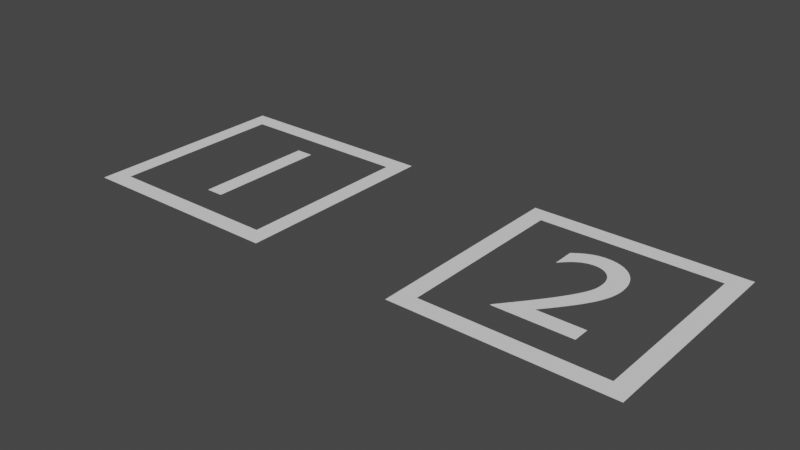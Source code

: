 # Source: LevelsLeveller.blend  (saved by Blender 2.82.7; exported with 4.5.12 LTS)
import bpy
from mathutils import Matrix  # noqa: F401  (used for matrix-valued properties, if any)

bpy.ops.wm.read_factory_settings(use_empty=True)
scene = bpy.context.scene
scene.name = 'Scene'

# ---- collections
col_collection = bpy.data.collections.new('Collection'); scene.collection.children.link(col_collection)

# ---- world
world_world = bpy.data.worlds.new('World'); scene.world = world_world
world_world.use_nodes = True; world_world.node_tree.nodes.clear()
_N = world_world.node_tree.nodes; _L = world_world.node_tree.links
n0 = _N.new('ShaderNodeOutputWorld'); n0.name = 'World Output'; n0.location = (300, 300)
n1 = _N.new('ShaderNodeBackground'); n1.name = 'Background'; n1.location = (10, 300)
n1.inputs[0].default_value = (0.05088, 0.05088, 0.05088, 1.0)
_L.new(n1.outputs[0], n0.inputs[0])
n0.is_active_output = True
world_world.color = (0.05088, 0.05088, 0.05088)
world_world.use_sun_shadow = False
world_world.sun_shadow_jitter_overblur = 0.0

# ---- meshes
me_text_001 = bpy.data.meshes.new('Text.001')
me_text_001.from_pydata([(0.05579, 0.3474, 0.0), (-0.04221, 0.3474, 0.0), (-0.04221, -0.3346, 0.0), (0.05579, -0.3346, 0.0), (-0.5914, -0.5914, 0.0), (0.5914, -0.5914, 0.0), (-0.5914, 0.5914, 0.0), (0.5914, 0.5914, 0.0), (-0.4928, -0.5914, 0.0), (0.4928, -0.5914, 0.0), (0.4928, 0.5914, 0.0), (-0.4928, 0.5914, 0.0), (-0.5914, 0.4928, 0.0), (-0.5914, -0.4928, 0.0), (0.5914, -0.4928, 0.0), (0.5914, 0.4928, 0.0), (-0.4928, -0.4928, 0.0), (-0.4928, 0.4928, 0.0), (0.4928, -0.4928, 0.0), (0.4928, 0.4928, 0.0)], [], [(2, 0, 1), (2, 3, 0), (19, 15, 7, 10), (12, 17, 11, 6), (17, 19, 10, 11), (8, 9, 18, 16), (4, 8, 16, 13), (13, 16, 17, 12), (9, 5, 14, 18), (18, 14, 15, 19)])
_uv = me_text_001.uv_layers.new(name='UVMap')
_uv.uv.foreach_set('vector', [0.6667, 0.0, 0.0, 0.0, 0.3333, 0.0, 0.6667, 0.0, 1.0, 0.0, 0.0, 0.0, 0.6667, 0.6667, 1.0, 0.6667, 1.0, 1.0, 0.6667, 1.0, 0.0, 0.6667, 0.3333, 0.6667, 0.3333, 1.0, 0.0, 1.0, 0.3333, 0.6667, 0.6667, 0.6667, 0.6667, 1.0, 0.3333, 1.0, 0.3333, 0.0, 0.6667, 0.0, 0.6667, 0.3333, 0.3333, 0.3333, 0.0, 0.0, 0.3333, 0.0, 0.3333, 0.3333, 0.0, 0.3333, 0.0, 0.3333, 0.3333, 0.3333, 0.3333, 0.6667, 0.0, 0.6667, 0.6667, 0.0, 1.0, 0.0, 1.0, 0.3333, 0.6667, 0.3333, 0.6667, 0.3333, 1.0, 0.3333, 1.0, 0.6667, 0.6667, 0.6667])
me_text_001.use_remesh_fix_poles = True
me_text_001.use_remesh_preserve_attributes = False
me_text_001.use_mirror_vertex_groups = False
me_text_001.update()
me_text_002 = bpy.data.meshes.new('Text.002')
me_text_002.from_pydata([(0.2218, -0.2416, 0.0), (-0.03921, -0.2416, 0.0), (-0.003111, -0.1981, 0.0), (0.02927, -0.1579, 0.0), (0.05804, -0.1207, 0.0), (0.08331, -0.08601, 0.0), (0.1052, -0.05352, 0.0), (0.1238, -0.02286, 0.0), (0.1392, 0.006351, 0.0), (0.1516, 0.03447, 0.0), (0.161, 0.06186, 0.0), (0.1676, 0.0889, 0.0), (0.1715, 0.116, 0.0), (0.1728, 0.1434, 0.0), (0.171, 0.1741, 0.0), (0.1659, 0.2029, 0.0), (0.1576, 0.2298, 0.0), (0.1462, 0.2546, 0.0), (0.1319, 0.2771, 0.0), (0.1149, 0.2971, 0.0), (0.09535, 0.3146, 0.0), (0.07338, 0.3292, 0.0), (0.04918, 0.3408, 0.0), (0.0229, 0.3494, 0.0), (-0.005282, 0.3546, 0.0), (-0.03521, 0.3564, 0.0), (-0.04888, 0.356, 0.0), (-0.06242, 0.3546, 0.0), (-0.07584, 0.3524, 0.0), (-0.08918, 0.3493, 0.0), (-0.1025, 0.3453, 0.0), (-0.1157, 0.3404, 0.0), (-0.129, 0.3346, 0.0), (-0.1423, 0.3278, 0.0), (-0.1556, 0.3201, 0.0), (-0.169, 0.3115, 0.0), (-0.1825, 0.3019, 0.0), (-0.1962, 0.2914, 0.0), (-0.1962, 0.1684, 0.0), (-0.1826, 0.1849, 0.0), (-0.1691, 0.1995, 0.0), (-0.1558, 0.2123, 0.0), (-0.1427, 0.2234, 0.0), (-0.1298, 0.2328, 0.0), (-0.117, 0.2406, 0.0), (-0.1043, 0.2471, 0.0), (-0.09169, 0.2521, 0.0), (-0.07921, 0.2559, 0.0), (-0.06681, 0.2584, 0.0), (-0.05449, 0.2599, 0.0), (-0.04221, 0.2604, 0.0), (-0.02584, 0.2593, 0.0), (-0.01028, 0.2561, 0.0), (0.004334, 0.2509, 0.0), (0.0179, 0.2439, 0.0), (0.0303, 0.235, 0.0), (0.04141, 0.2245, 0.0), (0.05113, 0.2124, 0.0), (0.05934, 0.1989, 0.0), (0.06593, 0.184, 0.0), (0.07077, 0.1679, 0.0), (0.07376, 0.1507, 0.0), (0.07479, 0.1324, 0.0), (0.07445, 0.1186, 0.0), (0.07345, 0.1056, 0.0), (0.07179, 0.09327, 0.0), (0.06945, 0.08143, 0.0), (0.06645, 0.06994, 0.0), (0.06279, 0.05864, 0.0), (0.05845, 0.04739, 0.0), (0.05345, 0.03602, 0.0), (0.04779, 0.02439, 0.0), (0.04145, 0.01235, 0.0), (0.03445, -0.0002678, 0.0), (0.02679, -0.01361, 0.0), (0.01137, -0.03884, 0.0), (-0.005699, -0.06492, 0.0), (-0.02417, -0.09164, 0.0), (-0.04377, -0.1188, 0.0), (-0.06425, -0.1462, 0.0), (-0.08534, -0.1736, 0.0), (-0.1068, -0.2009, 0.0), (-0.1283, -0.2278, 0.0), (-0.1497, -0.2541, 0.0), (-0.1706, -0.2796, 0.0), (-0.1909, -0.3042, 0.0), (-0.2102, -0.3276, 0.0), (-0.2102, -0.3346, 0.0), (0.2218, -0.3346, 0.0), (-0.5914, -0.5914, 0.0), (0.5914, -0.5914, 0.0), (-0.5914, 0.5914, 0.0), (0.5914, 0.5914, 0.0), (-0.4928, -0.5914, 0.0), (0.4928, -0.5914, 0.0), (0.4928, 0.5914, 0.0), (-0.4928, 0.5914, 0.0), (-0.5914, 0.4928, 0.0), (-0.5914, -0.4928, 0.0), (0.5914, -0.4928, 0.0), (0.5914, 0.4928, 0.0), (-0.4928, -0.4928, 0.0), (-0.4928, 0.4928, 0.0), (0.4928, -0.4928, 0.0), (0.4928, 0.4928, 0.0)], [], [(26, 24, 25), (27, 24, 26), (28, 24, 27), (28, 23, 24), (29, 23, 28), (29, 22, 23), (30, 22, 29), (31, 22, 30), (31, 21, 22), (32, 21, 31), (33, 21, 32), (33, 20, 21), (34, 20, 33), (35, 20, 34), (35, 19, 20), (36, 19, 35), (37, 19, 36), (37, 18, 19), (38, 39, 37), (39, 40, 37), (40, 41, 37), (41, 42, 37), (42, 43, 37), (43, 44, 37), (44, 45, 37), (45, 46, 37), (46, 47, 37), (47, 48, 37), (48, 49, 37), (49, 18, 37), (49, 50, 18), (50, 17, 18), (51, 17, 50), (52, 17, 51), (53, 17, 52), (53, 16, 17), (54, 16, 53), (55, 16, 54), (56, 16, 55), (56, 15, 16), (57, 15, 56), (58, 15, 57), (58, 14, 15), (59, 14, 58), (60, 14, 59), (60, 13, 14), (61, 13, 60), (62, 13, 61), (62, 12, 13), (63, 12, 62), (64, 12, 63), (64, 11, 12), (65, 11, 64), (66, 11, 65), (66, 10, 11), (67, 10, 66), (68, 10, 67), (68, 9, 10), (69, 9, 68), (70, 9, 69), (71, 9, 70), (71, 8, 9), (72, 8, 71), (73, 8, 72), (73, 7, 8), (74, 7, 73), (75, 7, 74), (75, 6, 7), (76, 6, 75), (76, 5, 6), (77, 5, 76), (77, 4, 5), (78, 4, 77), (79, 4, 78), (79, 3, 4), (80, 3, 79), (80, 2, 3), (81, 2, 80), (81, 1, 2), (82, 1, 81), (83, 1, 82), (83, 0, 1), (83, 88, 0), (84, 88, 83), (85, 88, 84), (86, 88, 85), (87, 88, 86), (104, 100, 92, 95), (97, 102, 96, 91), (102, 104, 95, 96), (93, 94, 103, 101), (89, 93, 101, 98), (98, 101, 102, 97), (94, 90, 99, 103), (103, 99, 100, 104)])
_uv = me_text_002.uv_layers.new(name='UVMap')
_uv.uv.foreach_set('vector', [0.2955, 0.0, 0.2727, 0.0, 0.2841, 0.0, 0.3068, 0.0, 0.2727, 0.0, 0.2955, 0.0, 0.3182, 0.0, 0.2727, 0.0, 0.3068, 0.0, 0.3182, 0.0, 0.2614, 0.0, 0.2727, 0.0, 0.3295, 0.0, 0.2614, 0.0, 0.3182, 0.0, 0.3295, 0.0, 0.25, 0.0, 0.2614, 0.0, 0.3409, 0.0, 0.25, 0.0, 0.3295, 0.0, 0.3523, 0.0, 0.25, 0.0, 0.3409, 0.0, 0.3523, 0.0, 0.2386, 0.0, 0.25, 0.0, 0.3636, 0.0, 0.2386, 0.0, 0.3523, 0.0, 0.375, 0.0, 0.2386, 0.0, 0.3636, 0.0, 0.375, 0.0, 0.2273, 0.0, 0.2386, 0.0, 0.3864, 0.0, 0.2273, 0.0, 0.375, 0.0, 0.3977, 0.0, 0.2273, 0.0, 0.3864, 0.0, 0.3977, 0.0, 0.2159, 0.0, 0.2273, 0.0, 0.4091, 0.0, 0.2159, 0.0, 0.3977, 0.0, 0.4205, 0.0, 0.2159, 0.0, 0.4091, 0.0, 0.4205, 0.0, 0.2045, 0.0, 0.2159, 0.0, 0.4318, 0.0, 0.4432, 0.0, 0.4205, 0.0, 0.4432, 0.0, 0.4545, 0.0, 0.4205, 0.0, 0.4545, 0.0, 0.4659, 0.0, 0.4205, 0.0, 0.4659, 0.0, 0.4773, 0.0, 0.4205, 0.0, 0.4773, 0.0, 0.4886, 0.0, 0.4205, 0.0, 0.4886, 0.0, 0.5, 0.0, 0.4205, 0.0, 0.5, 0.0, 0.5114, 0.0, 0.4205, 0.0, 0.5114, 0.0, 0.5227, 0.0, 0.4205, 0.0, 0.5227, 0.0, 0.5341, 0.0, 0.4205, 0.0, 0.5341, 0.0, 0.5455, 0.0, 0.4205, 0.0, 0.5455, 0.0, 0.5568, 0.0, 0.4205, 0.0, 0.5568, 0.0, 0.2045, 0.0, 0.4205, 0.0, 0.5568, 0.0, 0.5682, 0.0, 0.2045, 0.0, 0.5682, 0.0, 0.1932, 0.0, 0.2045, 0.0, 0.5795, 0.0, 0.1932, 0.0, 0.5682, 0.0, 0.5909, 0.0, 0.1932, 0.0, 0.5795, 0.0, 0.6023, 0.0, 0.1932, 0.0, 0.5909, 0.0, 0.6023, 0.0, 0.1818, 0.0, 0.1932, 0.0, 0.6136, 0.0, 0.1818, 0.0, 0.6023, 0.0, 0.625, 0.0, 0.1818, 0.0, 0.6136, 0.0, 0.6364, 0.0, 0.1818, 0.0, 0.625, 0.0, 0.6364, 0.0, 0.1705, 0.0, 0.1818, 0.0, 0.6477, 0.0, 0.1705, 0.0, 0.6364, 0.0, 0.6591, 0.0, 0.1705, 0.0, 0.6477, 0.0, 0.6591, 0.0, 0.1591, 0.0, 0.1705, 0.0, 0.6705, 0.0, 0.1591, 0.0, 0.6591, 0.0, 0.6818, 0.0, 0.1591, 0.0, 0.6705, 0.0, 0.6818, 0.0, 0.1477, 0.0, 0.1591, 0.0, 0.6932, 0.0, 0.1477, 0.0, 0.6818, 0.0, 0.7045, 0.0, 0.1477, 0.0, 0.6932, 0.0, 0.7045, 0.0, 0.1364, 0.0, 0.1477, 0.0, 0.7159, 0.0, 0.1364, 0.0, 0.7045, 0.0, 0.7273, 0.0, 0.1364, 0.0, 0.7159, 0.0, 0.7273, 0.0, 0.125, 0.0, 0.1364, 0.0, 0.7386, 0.0, 0.125, 0.0, 0.7273, 0.0, 0.75, 0.0, 0.125, 0.0, 0.7386, 0.0, 0.75, 0.0, 0.1136, 0.0, 0.125, 0.0, 0.7614, 0.0, 0.1136, 0.0, 0.75, 0.0, 0.7727, 0.0, 0.1136, 0.0, 0.7614, 0.0, 0.7727, 0.0, 0.1023, 0.0, 0.1136, 0.0, 0.7841, 0.0, 0.1023, 0.0, 0.7727, 0.0, 0.7955, 0.0, 0.1023, 0.0, 0.7841, 0.0, 0.8068, 0.0, 0.1023, 0.0, 0.7955, 0.0, 0.8068, 0.0, 0.09091, 0.0, 0.1023, 0.0, 0.8182, 0.0, 0.09091, 0.0, 0.8068, 0.0, 0.8295, 0.0, 0.09091, 0.0, 0.8182, 0.0, 0.8295, 0.0, 0.07955, 0.0, 0.09091, 0.0, 0.8409, 0.0, 0.07955, 0.0, 0.8295, 0.0, 0.8523, 0.0, 0.07955, 0.0, 0.8409, 0.0, 0.8523, 0.0, 0.06818, 0.0, 0.07955, 0.0, 0.8636, 0.0, 0.06818, 0.0, 0.8523, 0.0, 0.8636, 0.0, 0.05682, 0.0, 0.06818, 0.0, 0.875, 0.0, 0.05682, 0.0, 0.8636, 0.0, 0.875, 0.0, 0.04545, 0.0, 0.05682, 0.0, 0.8864, 0.0, 0.04545, 0.0, 0.875, 0.0, 0.8977, 0.0, 0.04545, 0.0, 0.8864, 0.0, 0.8977, 0.0, 0.03409, 0.0, 0.04545, 0.0, 0.9091, 0.0, 0.03409, 0.0, 0.8977, 0.0, 0.9091, 0.0, 0.02273, 0.0, 0.03409, 0.0, 0.9205, 0.0, 0.02273, 0.0, 0.9091, 0.0, 0.9205, 0.0, 0.01136, 0.0, 0.02273, 0.0, 0.9318, 0.0, 0.01136, 0.0, 0.9205, 0.0, 0.9432, 0.0, 0.01136, 0.0, 0.9318, 0.0, 0.9432, 0.0, 0.0, 0.0, 0.01136, 0.0, 0.9432, 0.0, 1.0, 0.0, 0.0, 0.0, 0.9545, 0.0, 1.0, 0.0, 0.9432, 0.0, 0.9659, 0.0, 1.0, 0.0, 0.9545, 0.0, 0.9773, 0.0, 1.0, 0.0, 0.9659, 0.0, 0.9886, 0.0, 1.0, 0.0, 0.9773, 0.0, 0.6667, 0.6667, 1.0, 0.6667, 1.0, 1.0, 0.6667, 1.0, 0.0, 0.6667, 0.3333, 0.6667, 0.3333, 1.0, 0.0, 1.0, 0.3333, 0.6667, 0.6667, 0.6667, 0.6667, 1.0, 0.3333, 1.0, 0.3333, 0.0, 0.6667, 0.0, 0.6667, 0.3333, 0.3333, 0.3333, 0.0, 0.0, 0.3333, 0.0, 0.3333, 0.3333, 0.0, 0.3333, 0.0, 0.3333, 0.3333, 0.3333, 0.3333, 0.6667, 0.0, 0.6667, 0.6667, 0.0, 1.0, 0.0, 1.0, 0.3333, 0.6667, 0.3333, 0.6667, 0.3333, 1.0, 0.3333, 1.0, 0.6667, 0.6667, 0.6667])
me_text_002.use_remesh_fix_poles = True
me_text_002.use_remesh_preserve_attributes = False
me_text_002.use_mirror_vertex_groups = False
me_text_002.update()

# ---- objects
ob_text_001 = bpy.data.objects.new('Text.001', me_text_001)
ob_text = bpy.data.objects.new('Text', me_text_002)

# ---- transforms, parenting, visibility, modifiers, constraints
ob_text_001.location = (0.2442, 0.3346, 0.0)
ob_text_001.lineart.crease_threshold = 0.0
ob_text.location = (2.244, 0.3346, 0.0)
ob_text.lineart.crease_threshold = 0.0

# ---- collection membership
col_collection.objects.link(ob_text_001)
col_collection.objects.link(ob_text)

# ---- scene / render settings (as saved in the file)
scene.frame_start = 1; scene.frame_end = 250; scene.frame_set(1)
scene.render.engine = 'BLENDER_EEVEE_NEXT'
scene.cycles.use_denoising = False
scene.cycles.samples = 128
scene.cycles.sampling_pattern = 'TABULATED_SOBOL'
scene.cycles.use_adaptive_sampling = False
scene.cycles.use_light_tree = False
scene.eevee.use_gtao = True
scene.eevee.use_raytracing = True
scene.view_settings.view_transform = 'Filmic'
bpy.context.view_layer.update()

# ---- added for rendering (the .blend has no active camera and no usable light): camera, sun
cam_auto = bpy.data.cameras.new('AutoCamera')
cam_auto.lens = 50.0
cam_auto.sensor_width = 36.0
cam_auto.clip_end = 1000.0
ob_auto_camera = bpy.data.objects.new('AutoCamera', cam_auto)
scene.collection.objects.link(ob_auto_camera)
ob_auto_camera.location = (4.38567, -3.43514, 2.51317)
ob_auto_camera.rotation_euler = (1.09748, -7.21219e-08, 0.694738)
scene.camera = ob_auto_camera
light_auto_sun = bpy.data.lights.new('AutoSun', 'SUN')
light_auto_sun.energy = 3.0
light_auto_sun.angle = 0.0523599
ob_auto_sun = bpy.data.objects.new('AutoSun', light_auto_sun)
scene.collection.objects.link(ob_auto_sun)
ob_auto_sun.rotation_euler = (0.872665, 0.174533, 0.523599)
bpy.context.view_layer.update()
